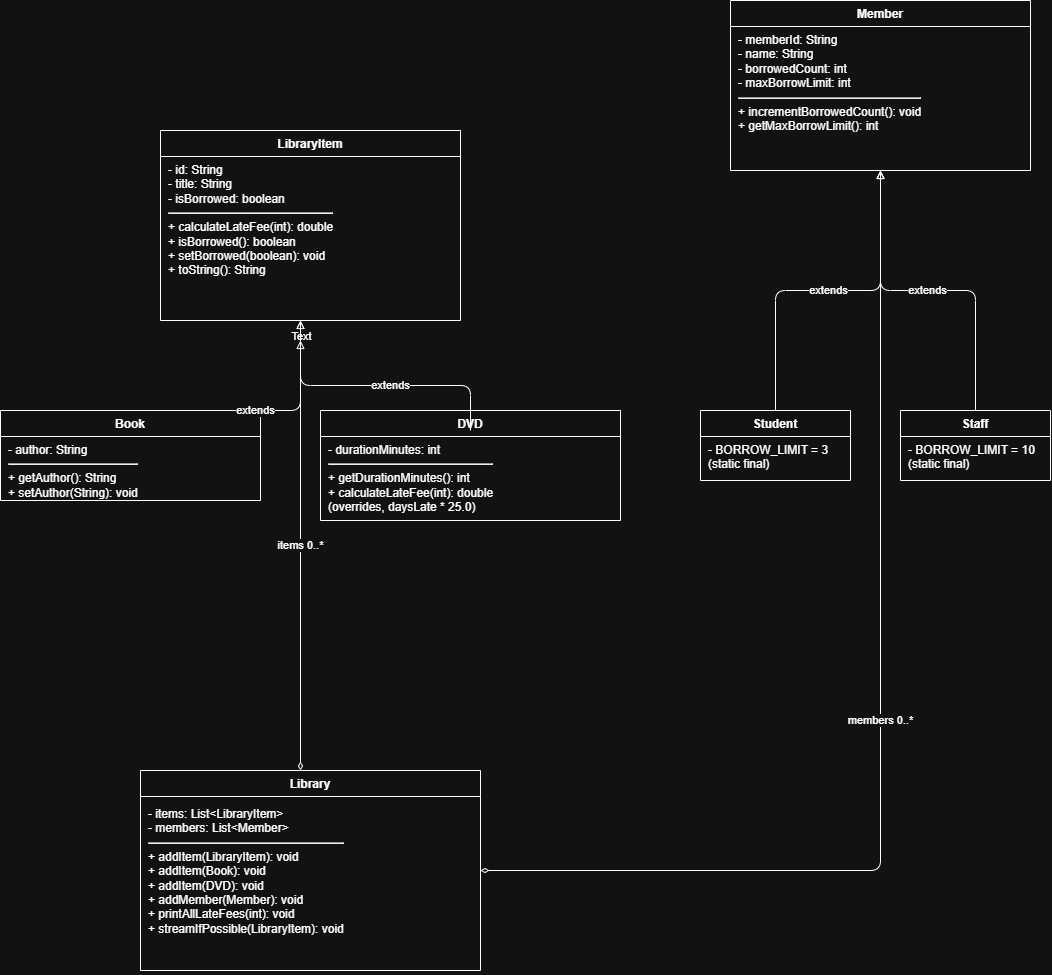

The diagram above was exported from draw.io. Its source (the exported page's mxGraphModel, read from the mxfile embedded in the PNG):
<mxGraphModel dx="1304" dy="1811" grid="1" gridSize="10" guides="1" tooltips="1" connect="1" arrows="1" fold="1" page="1" pageScale="1" pageWidth="850" pageHeight="1100" math="0" shadow="0">
  <root>
    <mxCell id="0" />
    <mxCell id="1" parent="0" />
    <mxCell id="item" parent="1" style="swimlane;fontStyle=1;startSize=26;" value="LibraryItem" vertex="1">
      <mxGeometry height="190" width="300" x="200" y="40" as="geometry" />
    </mxCell>
    <mxCell id="item_b" parent="item" style="text;html=1;align=left;verticalAlign=top;spacingLeft=6;whiteSpace=wrap;" value="- id: String&lt;br&gt;- title: String&lt;br&gt;- isBorrowed: boolean&lt;hr&gt;+ calculateLateFee(int): double&lt;br&gt;+ isBorrowed(): boolean&lt;br&gt;+ setBorrowed(boolean): void&lt;br&gt;+ toString(): String" vertex="1">
      <mxGeometry height="164" width="300" y="26" as="geometry" />
    </mxCell>
    <mxCell id="book" parent="1" style="swimlane;fontStyle=1;startSize=26;" value="Book" vertex="1">
      <mxGeometry height="90" width="260" x="40" y="320" as="geometry" />
    </mxCell>
    <mxCell id="book_b" parent="book" style="text;html=1;align=left;verticalAlign=top;spacingLeft=6;whiteSpace=wrap;" value="- author: String&lt;hr&gt;+ getAuthor(): String&lt;br&gt;+ setAuthor(String): void" vertex="1">
      <mxGeometry height="64" width="260" y="26" as="geometry" />
    </mxCell>
    <mxCell id="dvd" parent="1" style="swimlane;fontStyle=1;startSize=26;" value="DVD" vertex="1">
      <mxGeometry height="110" width="300" x="360" y="320" as="geometry" />
    </mxCell>
    <mxCell id="dvd_b" parent="dvd" style="text;html=1;align=left;verticalAlign=top;spacingLeft=6;whiteSpace=wrap;" value="- durationMinutes: int&lt;hr&gt;+ getDurationMinutes(): int&lt;br&gt;+ calculateLateFee(int): double&lt;br&gt;(overrides, daysLate * 25.0)" vertex="1">
      <mxGeometry height="84" width="300" y="26" as="geometry" />
    </mxCell>
    <mxCell id="member" parent="1" style="swimlane;fontStyle=1;startSize=26;" value="Member" vertex="1">
      <mxGeometry height="170" width="300" x="770" y="-90" as="geometry" />
    </mxCell>
    <mxCell id="member_b" parent="member" style="text;html=1;align=left;verticalAlign=top;spacingLeft=6;whiteSpace=wrap;" value="- memberId: String&lt;br&gt;- name: String&lt;br&gt;- borrowedCount: int&lt;br&gt;- maxBorrowLimit: int&lt;hr&gt;+ incrementBorrowedCount(): void&lt;br&gt;+ getMaxBorrowLimit(): int" vertex="1">
      <mxGeometry height="144" width="300" y="26" as="geometry" />
    </mxCell>
    <mxCell id="student" parent="1" style="swimlane;fontStyle=1;startSize=26;" value="Student" vertex="1">
      <mxGeometry height="70" width="150" x="740" y="320" as="geometry" />
    </mxCell>
    <mxCell id="student_b" parent="student" style="text;html=1;align=left;verticalAlign=top;spacingLeft=6;whiteSpace=wrap;" value="- BORROW_LIMIT = 3 (static final)" vertex="1">
      <mxGeometry height="44" width="150" y="26" as="geometry" />
    </mxCell>
    <mxCell id="staff" parent="1" style="swimlane;fontStyle=1;startSize=26;" value="Staff" vertex="1">
      <mxGeometry height="70" width="150" x="940" y="320" as="geometry" />
    </mxCell>
    <mxCell id="staff_b" parent="staff" style="text;html=1;align=left;verticalAlign=top;spacingLeft=6;whiteSpace=wrap;" value="- BORROW_LIMIT = 10 (static final)" vertex="1">
      <mxGeometry height="44" width="150" y="26" as="geometry" />
    </mxCell>
    <mxCell id="lib" parent="1" style="swimlane;fontStyle=1;startSize=26;" value="Library" vertex="1">
      <mxGeometry height="200" width="340" x="180" y="680" as="geometry" />
    </mxCell>
    <mxCell id="lib_b" parent="lib" style="text;html=1;align=left;verticalAlign=top;spacingLeft=6;whiteSpace=wrap;" value="- items: List&amp;lt;LibraryItem&amp;gt;&lt;br&gt;- members: List&amp;lt;Member&amp;gt;&lt;hr&gt;+ addItem(LibraryItem): void&lt;br&gt;+ addItem(Book): void&lt;br&gt;+ addItem(DVD): void&lt;br&gt;+ addMember(Member): void&lt;br&gt;+ printAllLateFees(int): void&lt;br&gt;+ streamIfPossible(LibraryItem): void" vertex="1">
      <mxGeometry height="174" width="340" y="30" as="geometry" />
    </mxCell>
    <mxCell id="e1" edge="1" parent="1" style="endArrow=block;endFill=0;html=1;edgeStyle=orthogonalEdgeStyle;" value="extends">
      <mxGeometry relative="1" as="geometry">
        <mxPoint x="160" y="320" as="sourcePoint" />
        <mxPoint x="340" y="230" as="targetPoint" />
      </mxGeometry>
    </mxCell>
    <mxCell id="uJPbPcJSVxCmEH87G8wE-3" connectable="0" parent="e1" style="edgeLabel;html=1;align=center;verticalAlign=middle;resizable=0;points=[];inheritText=1;" value="Text" vertex="1">
      <mxGeometry relative="1" x="0.8858" y="-1" as="geometry">
        <mxPoint as="offset" />
      </mxGeometry>
    </mxCell>
    <mxCell id="e2" edge="1" parent="1" style="endArrow=block;endFill=0;html=1;edgeStyle=orthogonalEdgeStyle;" value="extends">
      <mxGeometry relative="1" x="-0.0385" as="geometry">
        <Array as="points">
          <mxPoint x="510" y="295" />
          <mxPoint x="340" y="295" />
        </Array>
        <mxPoint x="509.9999999999999" y="340" as="sourcePoint" />
        <mxPoint x="340" y="250" as="targetPoint" />
      </mxGeometry>
    </mxCell>
    <mxCell id="e3" edge="1" parent="1" source="student" style="endArrow=block;endFill=0;html=1;edgeStyle=orthogonalEdgeStyle;" target="member" value="extends">
      <mxGeometry relative="1" as="geometry" />
    </mxCell>
    <mxCell id="e4" edge="1" parent="1" source="staff" style="endArrow=block;endFill=0;html=1;edgeStyle=orthogonalEdgeStyle;" target="member" value="extends">
      <mxGeometry relative="1" as="geometry" />
    </mxCell>
    <mxCell id="e5" edge="1" parent="1" style="startArrow=diamondThin;startFill=0;endArrow=open;html=1;edgeStyle=orthogonalEdgeStyle;" value="items 0..*">
      <mxGeometry relative="1" as="geometry">
        <mxPoint x="339.9999999999998" y="680" as="sourcePoint" />
        <mxPoint x="339.9999999999998" y="230" as="targetPoint" />
      </mxGeometry>
    </mxCell>
    <mxCell id="e6" edge="1" parent="1" source="lib" style="startArrow=diamondThin;startFill=0;endArrow=open;html=1;edgeStyle=orthogonalEdgeStyle;" target="member" value="members 0..*">
      <mxGeometry relative="1" as="geometry" />
    </mxCell>
  </root>
</mxGraphModel>